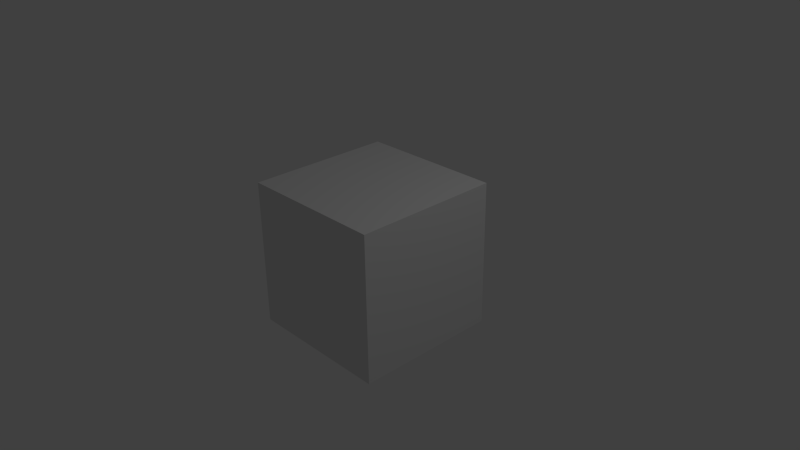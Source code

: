 # Source: defaultproject.blend  (saved by Blender 2.65.0; exported with 4.5.12 LTS)
import bpy
from mathutils import Matrix  # noqa: F401  (used for matrix-valued properties, if any)

bpy.ops.wm.read_factory_settings(use_empty=True)
scene = bpy.context.scene
scene.name = 'Scene'

# ---- collections
col_collection_1 = bpy.data.collections.new('Collection 1'); scene.collection.children.link(col_collection_1)

# ---- materials (node trees are filled in below, after node groups)
mat_material = bpy.data.materials.new('Material')
mat_material.alpha_threshold = 0.0
mat_material.use_transparent_shadow = False
mat_material.roughness = 0.5
mat_material.line_color = (0.0, 0.0, 0.0, 1.0)

# ---- material node trees

# ---- world
world_world = bpy.data.worlds.new('World'); scene.world = world_world
world_world.color = (0.05088, 0.05088, 0.05088)
world_world.use_sun_shadow = False
world_world.sun_shadow_jitter_overblur = 0.0
world_world.cycles.sampling_method = 'MANUAL'
world_world.cycles.sample_map_resolution = 256

# ---- cameras
cam_camera = bpy.data.cameras.new('Camera')
cam_camera.clip_end = 100.0
cam_camera.lens = 35.0
cam_camera.sensor_width = 32.0
cam_camera.sensor_height = 18.0
cam_camera.ortho_scale = 7.314
cam_camera.dof.focus_distance = 0.0
cam_camera.dof.aperture_fstop = 128.0

# ---- lights
light_lamp = bpy.data.lights.new('Lamp', 'POINT')
light_lamp.transmission_factor = 0.0
light_lamp.cutoff_distance = 30.0
light_lamp.energy = 100.0
light_lamp.shadow_buffer_clip_start = 1.001
light_lamp.shadow_soft_size = 1.0
light_lamp.shadow_maximum_resolution = 0.006
light_lamp.use_absolute_resolution = True
light_lamp.cycles.use_multiple_importance_sampling = False

# ---- meshes
me_cube = bpy.data.meshes.new('Cube')
me_cube.from_pydata([(1.0, 1.0, -1.0), (1.0, -1.0, -1.0), (-1.0, -1.0, -1.0), (-1.0, 1.0, -1.0), (1.0, 1.0, 1.0), (1.0, -1.0, 1.0), (-1.0, -1.0, 1.0), (-1.0, 1.0, 1.0)], [], [(0, 1, 2, 3), (4, 7, 6, 5), (0, 4, 5, 1), (1, 5, 6, 2), (2, 6, 7, 3), (4, 0, 3, 7)])
me_cube.materials.append(mat_material)
me_cube.use_remesh_preserve_volume = False
me_cube.use_remesh_preserve_attributes = False
me_cube.use_mirror_vertex_groups = False
me_cube.update()

# ---- objects
ob_cube = bpy.data.objects.new('Cube', me_cube)
ob_lamp = bpy.data.objects.new('Lamp', light_lamp)
ob_camera = bpy.data.objects.new('Camera', cam_camera)

# ---- transforms, parenting, visibility, modifiers, constraints
ob_cube.location = (0.0, 0.0, 0.0)
ob_cube.lock_rotations_4d = False
ob_cube.empty_display_type = 'ARROWS'
ob_cube.lineart.crease_threshold = 0.0
ob_lamp.location = (4.076, 1.005, 5.904)
ob_lamp.rotation_euler = (0.6503, 0.05522, 1.866)
ob_lamp.lock_rotations_4d = False
ob_lamp.empty_display_type = 'ARROWS'
ob_lamp.color = (0.0, 0.0, 0.0, 0.0)
ob_lamp.lineart.crease_threshold = 0.0
ob_camera.location = (7.481, -6.508, 5.344)
ob_camera.rotation_euler = (1.109, 0.01082, 0.8149)
ob_camera.lock_rotations_4d = False
ob_camera.empty_display_type = 'ARROWS'
ob_camera.color = (0.0, 0.0, 0.0, 0.0)
ob_camera.display_type = 'WIRE'
ob_camera.lineart.crease_threshold = 0.0

# ---- collection membership
col_collection_1.objects.link(ob_cube)
col_collection_1.objects.link(ob_lamp)
col_collection_1.objects.link(ob_camera)

# ---- scene / render settings (as saved in the file)
scene.camera = ob_camera
scene.frame_start = 1; scene.frame_end = 250; scene.frame_set(1)
scene.render.engine = 'BLENDER_EEVEE_NEXT'
scene.render.image_settings.color_mode = 'RGB'
scene.render.image_settings.compression = 90
scene.render.resolution_percentage = 50
scene.render.dither_intensity = 0.0
scene.render.bake_margin = 2
scene.render.bake_bias = 0.0
scene.cycles.use_denoising = False
scene.cycles.samples = 10
scene.cycles.sampling_pattern = 'TABULATED_SOBOL'
scene.cycles.light_sampling_threshold = 0.0
scene.cycles.use_adaptive_sampling = False
scene.cycles.use_light_tree = False
scene.cycles.blur_glossy = 0.0
scene.cycles.volume_bounces = 1
scene.cycles.pixel_filter_type = 'GAUSSIAN'
scene.cycles.sample_clamp_indirect = 0.0
scene.view_settings.view_transform = 'Standard'
bpy.context.view_layer.update()
